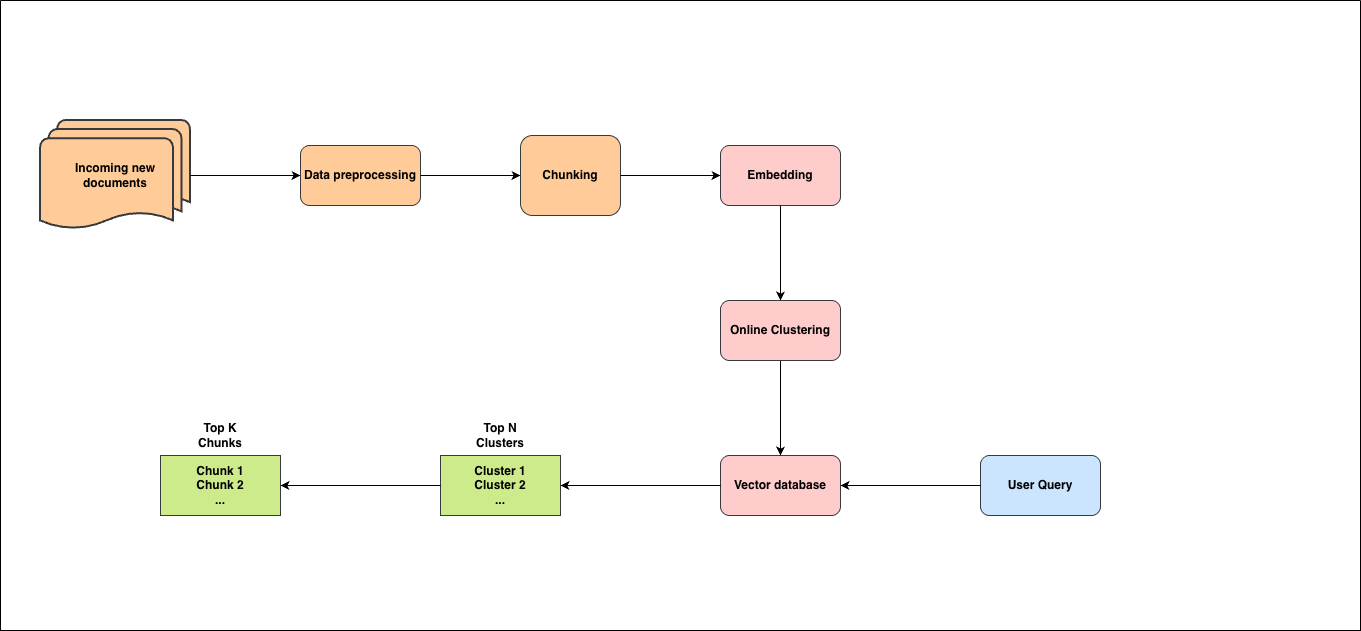

The diagram above was exported from draw.io. Its source (the exported page's mxGraphModel, read from the mxfile embedded in the PNG):
<mxGraphModel dx="1803" dy="544" grid="1" gridSize="10" guides="1" tooltips="1" connect="1" arrows="1" fold="1" page="1" pageScale="1" pageWidth="827" pageHeight="1169" math="0" shadow="0">
  <root>
    <mxCell id="0" />
    <mxCell id="1" parent="0" />
    <mxCell id="QrwjJdb6HRhDHkWyww1G-27" value="" style="swimlane;startSize=0;" parent="1" vertex="1">
      <mxGeometry x="-290" y="30" width="1360" height="630" as="geometry" />
    </mxCell>
    <mxCell id="AngzuEt5lpGsZXim2pUX-1" value="&lt;b&gt;Chunk 1&lt;/b&gt;&lt;div&gt;&lt;b&gt;Chunk 2&lt;/b&gt;&lt;/div&gt;&lt;div&gt;&lt;b&gt;...&lt;/b&gt;&lt;/div&gt;" style="rounded=0;whiteSpace=wrap;html=1;fillColor=#cdeb8b;strokeColor=#36393d;" parent="QrwjJdb6HRhDHkWyww1G-27" vertex="1">
      <mxGeometry x="160" y="455" width="120" height="60" as="geometry" />
    </mxCell>
    <mxCell id="AngzuEt5lpGsZXim2pUX-2" value="&lt;b&gt;Top K&lt;/b&gt;&lt;div&gt;&lt;b&gt;Chunks&lt;/b&gt;&lt;/div&gt;" style="text;html=1;align=center;verticalAlign=middle;whiteSpace=wrap;rounded=0;" parent="QrwjJdb6HRhDHkWyww1G-27" vertex="1">
      <mxGeometry x="190" y="420" width="60" height="30" as="geometry" />
    </mxCell>
    <mxCell id="QrwjJdb6HRhDHkWyww1G-25" value="&lt;b&gt;Cluster 1&lt;/b&gt;&lt;div&gt;&lt;b&gt;Cluster 2&lt;/b&gt;&lt;/div&gt;&lt;div&gt;&lt;b&gt;...&lt;/b&gt;&lt;/div&gt;" style="rounded=0;whiteSpace=wrap;html=1;fillColor=#cdeb8b;strokeColor=#36393d;" parent="QrwjJdb6HRhDHkWyww1G-27" vertex="1">
      <mxGeometry x="440" y="455" width="120" height="60" as="geometry" />
    </mxCell>
    <mxCell id="AngzuEt5lpGsZXim2pUX-3" value="" style="endArrow=classic;html=1;rounded=0;exitX=0;exitY=0.5;exitDx=0;exitDy=0;entryX=1;entryY=0.5;entryDx=0;entryDy=0;" parent="QrwjJdb6HRhDHkWyww1G-27" source="QrwjJdb6HRhDHkWyww1G-25" target="AngzuEt5lpGsZXim2pUX-1" edge="1">
      <mxGeometry width="50" height="50" relative="1" as="geometry">
        <mxPoint x="1390" y="170" as="sourcePoint" />
        <mxPoint x="1491" y="170" as="targetPoint" />
      </mxGeometry>
    </mxCell>
    <mxCell id="QrwjJdb6HRhDHkWyww1G-26" value="&lt;b&gt;Top N Clusters&lt;/b&gt;" style="text;html=1;align=center;verticalAlign=middle;whiteSpace=wrap;rounded=0;" parent="QrwjJdb6HRhDHkWyww1G-27" vertex="1">
      <mxGeometry x="470" y="420" width="60" height="30" as="geometry" />
    </mxCell>
    <mxCell id="AngzuEt5lpGsZXim2pUX-6" value="&lt;b&gt;User Query&lt;/b&gt;" style="rounded=1;whiteSpace=wrap;html=1;fillColor=#cce5ff;strokeColor=#36393d;" parent="QrwjJdb6HRhDHkWyww1G-27" vertex="1">
      <mxGeometry x="980" y="455" width="120" height="60" as="geometry" />
    </mxCell>
    <mxCell id="QrwjJdb6HRhDHkWyww1G-13" value="&lt;b&gt;Incoming new &lt;br&gt;documents&lt;/b&gt;" style="strokeWidth=2;html=1;shape=mxgraph.flowchart.multi-document;whiteSpace=wrap;fillColor=#ffcc99;strokeColor=#36393d;" parent="QrwjJdb6HRhDHkWyww1G-27" vertex="1">
      <mxGeometry x="40" y="120" width="150" height="110" as="geometry" />
    </mxCell>
    <mxCell id="VmPqN5FdpsV_WCiXY7-P-1" value="&lt;b&gt;Data preprocessing&lt;/b&gt;" style="rounded=1;whiteSpace=wrap;html=1;fillColor=#ffcc99;strokeColor=#36393d;" vertex="1" parent="QrwjJdb6HRhDHkWyww1G-27">
      <mxGeometry x="300" y="145" width="120" height="60" as="geometry" />
    </mxCell>
    <mxCell id="QrwjJdb6HRhDHkWyww1G-15" value="" style="endArrow=classic;html=1;rounded=0;exitX=1;exitY=0.5;exitDx=0;exitDy=0;exitPerimeter=0;entryX=0;entryY=0.5;entryDx=0;entryDy=0;" parent="QrwjJdb6HRhDHkWyww1G-27" source="QrwjJdb6HRhDHkWyww1G-13" edge="1" target="VmPqN5FdpsV_WCiXY7-P-1">
      <mxGeometry width="50" height="50" relative="1" as="geometry">
        <mxPoint x="570" y="220" as="sourcePoint" />
        <mxPoint x="540" y="175" as="targetPoint" />
      </mxGeometry>
    </mxCell>
    <mxCell id="QrwjJdb6HRhDHkWyww1G-18" value="&lt;b&gt;Vector database&lt;/b&gt;" style="rounded=1;whiteSpace=wrap;html=1;fillColor=#ffcccc;strokeColor=#36393d;" parent="QrwjJdb6HRhDHkWyww1G-27" vertex="1">
      <mxGeometry x="720" y="455" width="120" height="60" as="geometry" />
    </mxCell>
    <mxCell id="QrwjJdb6HRhDHkWyww1G-23" value="" style="endArrow=classic;html=1;rounded=0;entryX=1;entryY=0.5;entryDx=0;entryDy=0;exitX=0;exitY=0.5;exitDx=0;exitDy=0;" parent="QrwjJdb6HRhDHkWyww1G-27" source="QrwjJdb6HRhDHkWyww1G-18" target="QrwjJdb6HRhDHkWyww1G-25" edge="1">
      <mxGeometry width="50" height="50" relative="1" as="geometry">
        <mxPoint x="1100" y="220" as="sourcePoint" />
        <mxPoint x="1150" y="170" as="targetPoint" />
      </mxGeometry>
    </mxCell>
    <mxCell id="AngzuEt5lpGsZXim2pUX-7" value="" style="endArrow=classic;html=1;rounded=0;entryX=0.5;entryY=0;entryDx=0;entryDy=0;exitX=0.5;exitY=1;exitDx=0;exitDy=0;" parent="QrwjJdb6HRhDHkWyww1G-27" source="QrwjJdb6HRhDHkWyww1G-21" target="QrwjJdb6HRhDHkWyww1G-18" edge="1">
      <mxGeometry width="50" height="50" relative="1" as="geometry">
        <mxPoint x="840" y="140" as="sourcePoint" />
        <mxPoint x="940" y="90" as="targetPoint" />
      </mxGeometry>
    </mxCell>
    <mxCell id="VmPqN5FdpsV_WCiXY7-P-5" value="&lt;b&gt;Embedding&lt;/b&gt;" style="rounded=1;whiteSpace=wrap;html=1;fillColor=#ffcccc;strokeColor=#36393d;" vertex="1" parent="QrwjJdb6HRhDHkWyww1G-27">
      <mxGeometry x="720" y="145" width="120" height="60" as="geometry" />
    </mxCell>
    <mxCell id="QrwjJdb6HRhDHkWyww1G-16" value="&lt;b&gt;Chunking&lt;/b&gt;" style="rounded=1;whiteSpace=wrap;html=1;fillColor=#ffcc99;strokeColor=#36393d;" parent="QrwjJdb6HRhDHkWyww1G-27" vertex="1">
      <mxGeometry x="520" y="135" width="100" height="80" as="geometry" />
    </mxCell>
    <mxCell id="QrwjJdb6HRhDHkWyww1G-19" value="" style="endArrow=classic;html=1;rounded=0;exitX=1;exitY=0.5;exitDx=0;exitDy=0;entryX=0;entryY=0.5;entryDx=0;entryDy=0;" parent="QrwjJdb6HRhDHkWyww1G-27" source="QrwjJdb6HRhDHkWyww1G-16" target="VmPqN5FdpsV_WCiXY7-P-5" edge="1">
      <mxGeometry width="50" height="50" relative="1" as="geometry">
        <mxPoint x="700" y="220" as="sourcePoint" />
        <mxPoint x="750" y="170" as="targetPoint" />
      </mxGeometry>
    </mxCell>
    <mxCell id="VmPqN5FdpsV_WCiXY7-P-4" value="" style="endArrow=classic;html=1;rounded=0;exitX=1;exitY=0.5;exitDx=0;exitDy=0;entryX=0;entryY=0.5;entryDx=0;entryDy=0;" edge="1" parent="QrwjJdb6HRhDHkWyww1G-27" source="VmPqN5FdpsV_WCiXY7-P-1" target="QrwjJdb6HRhDHkWyww1G-16">
      <mxGeometry width="50" height="50" relative="1" as="geometry">
        <mxPoint x="420" y="174.5" as="sourcePoint" />
        <mxPoint x="530" y="174.5" as="targetPoint" />
      </mxGeometry>
    </mxCell>
    <mxCell id="VmPqN5FdpsV_WCiXY7-P-6" value="" style="endArrow=classic;html=1;rounded=0;entryX=0.5;entryY=0;entryDx=0;entryDy=0;exitX=0.5;exitY=1;exitDx=0;exitDy=0;" edge="1" parent="QrwjJdb6HRhDHkWyww1G-27" source="VmPqN5FdpsV_WCiXY7-P-5" target="QrwjJdb6HRhDHkWyww1G-21">
      <mxGeometry width="50" height="50" relative="1" as="geometry">
        <mxPoint x="701" y="150" as="sourcePoint" />
        <mxPoint x="670" y="525" as="targetPoint" />
      </mxGeometry>
    </mxCell>
    <mxCell id="QrwjJdb6HRhDHkWyww1G-21" value="&lt;b&gt;Online Clustering&lt;/b&gt;" style="rounded=1;whiteSpace=wrap;html=1;fillColor=#ffcccc;strokeColor=#36393d;" parent="QrwjJdb6HRhDHkWyww1G-27" vertex="1">
      <mxGeometry x="720" y="300" width="120" height="60" as="geometry" />
    </mxCell>
    <mxCell id="VmPqN5FdpsV_WCiXY7-P-8" value="" style="endArrow=classic;html=1;rounded=0;entryX=1;entryY=0.5;entryDx=0;entryDy=0;exitX=0;exitY=0.5;exitDx=0;exitDy=0;" edge="1" parent="QrwjJdb6HRhDHkWyww1G-27" source="AngzuEt5lpGsZXim2pUX-6" target="QrwjJdb6HRhDHkWyww1G-18">
      <mxGeometry width="50" height="50" relative="1" as="geometry">
        <mxPoint x="770" y="270" as="sourcePoint" />
        <mxPoint x="770" y="375" as="targetPoint" />
      </mxGeometry>
    </mxCell>
  </root>
</mxGraphModel>